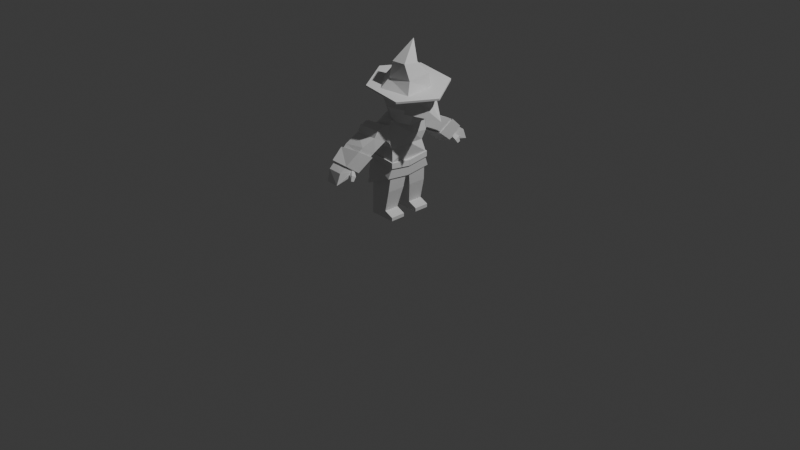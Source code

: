 # Source: Alquimista.blend  (saved by Blender 5.2.44; exported with 4.5.12 LTS)
import bpy
from mathutils import Matrix  # noqa: F401  (used for matrix-valued properties, if any)

bpy.ops.wm.read_factory_settings(use_empty=True)
scene = bpy.context.scene
scene.name = 'Scene'

# ---- collections
col_collection = bpy.data.collections.new('Collection'); scene.collection.children.link(col_collection)
col_collection_2 = bpy.data.collections.new('Collection 2'); scene.collection.children.link(col_collection_2)

# ---- world
world_world = bpy.data.worlds.new('World'); scene.world = world_world
world_world.use_nodes = True; world_world.node_tree.nodes.clear()
_N = world_world.node_tree.nodes; _L = world_world.node_tree.links
n0 = _N.new('ShaderNodeOutputWorld'); n0.name = 'World Output'; n0.location = (200, 100)
n1 = _N.new('ShaderNodeBackground'); n1.name = 'Background'; n1.location = (-200, 100)
n1.inputs[0].default_value = (0.05088, 0.05088, 0.05088, 1.0)
_L.new(n1.outputs[0], n0.inputs[0])
n0.is_active_output = True
world_world.color = (0.05088, 0.05088, 0.05088)
world_world.sun_shadow_jitter_overblur = 0.0

# ---- cameras
cam_camera = bpy.data.cameras.new('Camera')
cam_camera.clip_end = 100.0
cam_camera.ortho_scale = 7.314

# ---- lights
light_light = bpy.data.lights.new('Light', 'POINT')
light_light.energy = 1000.0
light_light.shadow_soft_size = 0.1

# ---- meshes
me_cube_001 = bpy.data.meshes.new('Cube.001')
me_cube_001.from_pydata([(-1.192, 1.575, -0.9603), (-0.8906, 2.076, 0.3344), (1.01, 1.575, -1.213), (0.7222, 1.93, 0.4042), (-1.192, -0.00294, -1.181), (-1.001, 0.0, 1.256), (0.837, -0.00294, -1.433), (1.406, 0.0, 0.6624), (-0.9369, 1.392, -0.351), (0.8098, 1.396, -0.3336), (1.118, 0.00363, -0.1512), (-1.0, 0.00363, -0.01089), (-0.9712, 0.0, 1.769), (-0.8422, 1.76, 1.274), (0.8967, 1.628, 1.44), (0.9292, 0.0, 2.028), (-1.246, -0.003718, -1.202), (1.063, 1.659, -1.223), (-1.246, 1.659, -0.97), (1.063, -0.003718, -1.455), (-1.235, -0.006396, -1.625), (0.9858, 1.58, -1.656), (-1.235, 1.58, -1.404), (0.9858, -0.006396, -1.878), (-1.246, -0.006396, -1.625), (1.063, 1.657, -1.646), (-1.246, 1.657, -1.393), (1.063, -0.006396, -1.878), (-1.073, 1.893, 0.4127), (0.8267, 1.755, 0.2673), (-0.5194, 1.695, 1.26), (0.8228, 1.556, 1.715), (-0.8431, 3.073, 0.9056), (0.8655, 3.065, 0.942), (-0.477, 4.358, -1.519), (0.5876, 4.633, -1.072), (-0.5529, 5.328, -0.4029), (0.5806, 4.844, -0.864), (0.7803, 4.067, 0.5271), (-0.8866, 4.075, 0.3455), (-0.8925, 2.86, -0.08162), (0.7751, 2.965, -0.1046), (-0.3765, 5.299, -1.444), (0.609, 4.793, -1.267), (-0.383, 6.177, -1.618), (0.6021, 5.123, -1.155), (0.5737, 4.351, -1.155), (0.5593, 5.265, -0.4882), (0.559, 5.291, -1.468), (0.5446, 6.177, -1.669), (0.8567, 4.761, -1.344), (0.8498, 5.12, -1.153), (0.8782, 4.976, -1.628), (0.8712, 5.204, -1.548), (0.5663, 4.821, -1.311), (0.5519, 5.866, -0.8866), (-0.4268, 4.828, -1.481), (-0.4679, 5.898, -0.8186), (0.5983, 4.713, -1.233), (0.5914, 4.998, -1.034), (0.8674, 4.868, -1.486), (0.8605, 5.162, -1.351), (0.9214, 1.886, -2.401), (-1.1, 1.934, -3.273), (0.9214, 0.0, -2.622), (-1.1, 0.0, -3.495), (0.7131, 4.431, 0.2183), (-0.7851, 4.456, 0.118), (-0.7662, 3.315, -0.5188), (0.7139, 3.387, -0.424), (-0.5553, 4.357, -1.684), (0.6689, 4.349, -1.259), (-0.6438, 5.487, -0.3833), (0.6521, 5.414, -0.4828), (0.8313, 4.443, 0.3406), (-0.9144, 4.472, 0.2236), (-0.8923, 3.143, -0.5184), (0.8323, 3.226, -0.4079), (0.9214, 1.886, -2.401), (0.9214, 0.0, -2.622), (-0.8513, 2.164, 1.553), (-0.8502, 2.778, 1.363), (0.8742, 2.781, 1.386), (0.8873, 2.143, 1.638)], [], [(11, 5, 28, 8), (8, 28, 29, 9), (0, 2, 17, 18), (9, 29, 7, 10), (2, 9, 10, 6), (0, 8, 9, 2), (4, 11, 8, 0), (31, 30, 12, 15), (7, 29, 31, 15), (28, 5, 12, 30), (17, 19, 27, 25), (16, 18, 26, 24), (2, 6, 19, 17), (4, 0, 18, 16), (18, 17, 25, 26), (21, 22, 26, 25), (23, 21, 25, 27), (22, 20, 24, 26), (20, 22, 63, 65), (1, 3, 29, 28), (13, 1, 28, 30), (14, 13, 30, 31), (3, 14, 31, 29), (34, 46, 71, 70), (58, 43, 52, 60), (46, 47, 73, 71), (66, 69, 77, 74), (68, 67, 75, 76), (33, 3, 41, 38), (3, 1, 40, 41), (1, 32, 39, 40), (32, 33, 38, 39), (48, 42, 44, 49), (54, 56, 42, 48), (56, 57, 44, 42), (57, 55, 49, 44), (35, 37, 47, 46), (45, 43, 48, 49), (58, 35, 46, 54), (59, 45, 49, 55), (61, 60, 52, 53), (37, 35, 50, 51), (59, 37, 51, 61), (43, 45, 53, 52), (45, 59, 61, 53), (51, 50, 60, 61), (37, 59, 55, 47), (43, 58, 54, 48), (36, 47, 55, 57), (34, 36, 57, 56), (46, 34, 56, 54), (35, 58, 60, 50), (22, 21, 62, 63), (23, 20, 65, 64), (21, 23, 64, 62), (38, 41, 69, 66), (41, 40, 68, 69), (40, 39, 67, 68), (39, 38, 66, 67), (75, 74, 73, 72), (76, 75, 72, 70), (77, 76, 70, 71), (74, 77, 71, 73), (67, 66, 74, 75), (69, 68, 76, 77), (36, 34, 70, 72), (47, 36, 72, 73), (62, 64, 79, 78), (62, 79, 78, 64, 65, 63), (80, 83, 82, 81), (1, 13, 80, 81, 32), (82, 33, 32, 81), (13, 14, 83, 80), (14, 3, 33, 82, 83)])
_uv = me_cube_001.uv_layers.new(name='UVMap')
_uv.uv.foreach_set('vector', [0.5, 0.125, 0.625, 0.125, 0.625, 0.25, 0.5, 0.25, 0.5, 0.25, 0.625, 0.25, 0.625, 0.5, 0.5, 0.5, 0.375, 0.25, 0.375, 0.5, 0.375, 0.5, 0.375, 0.25, 0.5, 0.5, 0.625, 0.5, 0.625, 0.625, 0.5, 0.625, 0.375, 0.5, 0.5, 0.5, 0.5, 0.625, 0.375, 0.625, 0.375, 0.25, 0.5, 0.25, 0.5, 0.5, 0.375, 0.5, 0.375, 0.125, 0.5, 0.125, 0.5, 0.25, 0.375, 0.25, 0.625, 0.5, 0.875, 0.5, 0.875, 0.625, 0.625, 0.625, 0.625, 0.625, 0.625, 0.5, 0.625, 0.5, 0.625, 0.625, 0.625, 0.25, 0.625, 0.125, 0.625, 0.125, 0.625, 0.25, 0.375, 0.5, 0.375, 0.625, 0.375, 0.625, 0.375, 0.5, 0.375, 0.125, 0.375, 0.25, 0.375, 0.25, 0.375, 0.125, 0.375, 0.5, 0.375, 0.625, 0.375, 0.625, 0.375, 0.5, 0.375, 0.125, 0.375, 0.25, 0.375, 0.25, 0.375, 0.125, 0.375, 0.25, 0.375, 0.5, 0.375, 0.5, 0.375, 0.25, 0.3658, 0.5058, 0.1342, 0.5058, 0.125, 0.5, 0.375, 0.5, 0.3658, 0.625, 0.3658, 0.5058, 0.375, 0.5, 0.375, 0.625, 0.1342, 0.5058, 0.1342, 0.625, 0.125, 0.625, 0.125, 0.5, 0.1342, 0.625, 0.1342, 0.5058, 0.1342, 0.5058, 0.1342, 0.625, 0.677, 0.3281, 0.6327, 0.4837, 0.625, 0.5, 0.625, 0.25, 0.8014, 0.4557, 0.677, 0.3281, 0.625, 0.25, 0.875, 0.5, 0.6443, 0.4925, 0.8014, 0.4557, 0.875, 0.5, 0.625, 0.5, 0.6327, 0.4837, 0.6443, 0.4925, 0.625, 0.5, 0.625, 0.5, 0.677, 0.3281, 0.6327, 0.4837, 0.6327, 0.4837, 0.677, 0.3281, 0.6327, 0.4837, 0.6327, 0.4837, 0.6327, 0.4837, 0.6327, 0.4837, 0.6327, 0.4837, 0.6327, 0.4837, 0.6327, 0.4837, 0.6327, 0.4837, 0.6327, 0.4837, 0.6327, 0.4837, 0.6327, 0.4837, 0.6327, 0.4837, 0.677, 0.3281, 0.677, 0.3281, 0.677, 0.3281, 0.677, 0.3281, 0.6327, 0.4837, 0.6327, 0.4837, 0.6327, 0.4837, 0.6327, 0.4837, 0.6327, 0.4837, 0.677, 0.3281, 0.677, 0.3281, 0.6327, 0.4837, 0.677, 0.3281, 0.677, 0.3281, 0.677, 0.3281, 0.677, 0.3281, 0.677, 0.3281, 0.6327, 0.4837, 0.6327, 0.4837, 0.677, 0.3281, 0.6327, 0.4837, 0.677, 0.3281, 0.677, 0.3281, 0.6327, 0.4837, 0.6327, 0.4837, 0.677, 0.3281, 0.677, 0.3281, 0.6327, 0.4837, 0.677, 0.3281, 0.677, 0.3281, 0.677, 0.3281, 0.677, 0.3281, 0.677, 0.3281, 0.6327, 0.4837, 0.6327, 0.4837, 0.677, 0.3281, 0.6327, 0.4837, 0.6327, 0.4837, 0.6327, 0.4837, 0.6327, 0.4837, 0.6327, 0.4837, 0.6327, 0.4837, 0.6327, 0.4837, 0.6327, 0.4837, 0.6327, 0.4837, 0.6327, 0.4837, 0.6327, 0.4837, 0.6327, 0.4837, 0.6327, 0.4837, 0.6327, 0.4837, 0.6327, 0.4837, 0.6327, 0.4837, 0.6327, 0.4837, 0.6327, 0.4837, 0.6327, 0.4837, 0.6327, 0.4837, 0.6327, 0.4837, 0.6327, 0.4837, 0.6327, 0.4837, 0.6327, 0.4837, 0.6327, 0.4837, 0.6327, 0.4837, 0.6327, 0.4837, 0.6327, 0.4837, 0.6327, 0.4837, 0.6327, 0.4837, 0.6327, 0.4837, 0.6327, 0.4837, 0.6327, 0.4837, 0.6327, 0.4837, 0.6327, 0.4837, 0.6327, 0.4837, 0.6327, 0.4837, 0.6327, 0.4837, 0.6327, 0.4837, 0.6327, 0.4837, 0.6327, 0.4837, 0.6327, 0.4837, 0.6327, 0.4837, 0.6327, 0.4837, 0.6327, 0.4837, 0.6327, 0.4837, 0.6327, 0.4837, 0.6327, 0.4837, 0.677, 0.3281, 0.6327, 0.4837, 0.6327, 0.4837, 0.677, 0.3281, 0.677, 0.3281, 0.677, 0.3281, 0.677, 0.3281, 0.677, 0.3281, 0.6327, 0.4837, 0.677, 0.3281, 0.677, 0.3281, 0.6327, 0.4837, 0.6327, 0.4837, 0.6327, 0.4837, 0.6327, 0.4837, 0.6327, 0.4837, 0.1342, 0.5058, 0.3658, 0.5058, 0.3658, 0.5058, 0.1342, 0.5058, 0.0, 0.0, 0.0, 0.0, 0.0, 0.0, 0.0, 0.0, 0.3658, 0.5058, 0.3658, 0.625, 0.3658, 0.625, 0.3658, 0.5058, 0.6327, 0.4837, 0.6327, 0.4837, 0.6327, 0.4837, 0.6327, 0.4837, 0.6327, 0.4837, 0.677, 0.3281, 0.677, 0.3281, 0.6327, 0.4837, 0.677, 0.3281, 0.677, 0.3281, 0.677, 0.3281, 0.677, 0.3281, 0.677, 0.3281, 0.6327, 0.4837, 0.6327, 0.4837, 0.677, 0.3281, 0.677, 0.3281, 0.6327, 0.4837, 0.6327, 0.4837, 0.677, 0.3281, 0.677, 0.3281, 0.677, 0.3281, 0.677, 0.3281, 0.677, 0.3281, 0.6327, 0.4837, 0.677, 0.3281, 0.677, 0.3281, 0.6327, 0.4837, 0.6327, 0.4837, 0.6327, 0.4837, 0.6327, 0.4837, 0.6327, 0.4837, 0.677, 0.3281, 0.6327, 0.4837, 0.6327, 0.4837, 0.677, 0.3281, 0.6327, 0.4837, 0.677, 0.3281, 0.677, 0.3281, 0.6327, 0.4837, 0.677, 0.3281, 0.677, 0.3281, 0.677, 0.3281, 0.677, 0.3281, 0.6327, 0.4837, 0.677, 0.3281, 0.677, 0.3281, 0.6327, 0.4837, 0.3658, 0.5058, 0.3658, 0.625, 0.3658, 0.625, 0.3658, 0.5058, 0.0, 0.0, 0.0, 0.0, 0.0, 0.0, 0.0, 0.0, 0.0, 0.0, 0.0, 0.0, 0.8014, 0.4557, 0.6443, 0.4925, 0.6387, 0.4883, 0.7426, 0.3954, 0.677, 0.3281, 0.8014, 0.4557, 0.8014, 0.4557, 0.7426, 0.3954, 0.677, 0.3281, 0.6387, 0.4883, 0.6327, 0.4837, 0.677, 0.3281, 0.7426, 0.3954, 0.8014, 0.4557, 0.6443, 0.4925, 0.6443, 0.4925, 0.8014, 0.4557, 0.6443, 0.4925, 0.6327, 0.4837, 0.6327, 0.4837, 0.6387, 0.4883, 0.6443, 0.4925])
me_cube_001.update()
me_cube = bpy.data.meshes.new('Cube')
me_cube.from_pydata([(-0.954, 0.3382, -0.6074), (-1.0, 0.1224, 0.8075), (-0.954, 1.925, -0.6169), (-1.0, 1.801, 0.9302), (0.8408, 0.3382, -0.6263), (1.0, 0.1224, 0.8075), (0.8408, 1.925, -0.6357), (1.0, 1.801, 0.9302), (-0.9832, 1.936, -2.342), (-0.9832, 0.6496, -2.334), (0.4709, 1.936, -2.357), (0.4709, 0.6496, -2.35), (-0.9866, 1.934, -2.661), (-0.9866, 0.6477, -2.653), (1.237, 1.934, -2.703), (1.237, 0.6477, -2.696), (-0.9923, 1.932, -2.96), (-0.9923, 0.6459, -2.953), (1.231, 1.932, -3.003), (1.231, 0.6459, -2.995)], [], [(0, 1, 3, 2), (2, 3, 7, 6), (6, 7, 5, 4), (4, 5, 1, 0), (2, 6, 10, 8), (7, 3, 1, 5), (9, 8, 12, 13), (0, 2, 8, 9), (6, 4, 11, 10), (4, 0, 9, 11), (14, 15, 19, 18), (11, 9, 13, 15), (8, 10, 14, 12), (10, 11, 15, 14), (16, 18, 19, 17), (13, 12, 16, 17), (15, 13, 17, 19), (12, 14, 18, 16)])
_uv = me_cube.uv_layers.new(name='UVMap')
_uv.uv.foreach_set('vector', [0.375, 0.0, 0.625, 0.0, 0.625, 0.25, 0.375, 0.25, 0.375, 0.25, 0.625, 0.25, 0.625, 0.5, 0.375, 0.5, 0.375, 0.5, 0.625, 0.5, 0.625, 0.75, 0.375, 0.75, 0.375, 0.75, 0.625, 0.75, 0.625, 1.0, 0.375, 1.0, 0.375, 0.25, 0.375, 0.5, 0.375, 0.5, 0.375, 0.25, 0.625, 0.5, 0.875, 0.5, 0.875, 0.75, 0.625, 0.75, 0.375, 0.0, 0.375, 0.25, 0.375, 0.25, 0.375, 0.0, 0.375, 0.0, 0.375, 0.25, 0.375, 0.25, 0.375, 0.0, 0.375, 0.5, 0.375, 0.75, 0.375, 0.75, 0.375, 0.5, 0.375, 0.75, 0.375, 1.0, 0.375, 1.0, 0.375, 0.75, 0.375, 0.5, 0.375, 0.75, 0.375, 0.75, 0.375, 0.5, 0.375, 0.75, 0.375, 1.0, 0.375, 1.0, 0.375, 0.75, 0.375, 0.25, 0.375, 0.5, 0.375, 0.5, 0.375, 0.25, 0.375, 0.5, 0.375, 0.75, 0.375, 0.75, 0.375, 0.5, 0.125, 0.5, 0.375, 0.5, 0.375, 0.75, 0.125, 0.75, 0.375, 0.0, 0.375, 0.25, 0.375, 0.25, 0.375, 0.0, 0.375, 0.75, 0.375, 1.0, 0.375, 1.0, 0.375, 0.75, 0.375, 0.25, 0.375, 0.5, 0.375, 0.5, 0.375, 0.25])
me_cube.update()
me_cone = bpy.data.meshes.new('Cone')
me_cone.from_pydata([(-0.4008, 1.0, -1.0), (0.7684, 0.309, -1.0), (0.4052, -0.809, -1.0), (-0.806, -0.809, -1.0), (-1.169, 0.309, -1.0), (0.1402, 0.07436, 0.8015), (0.3356, -0.6547, -0.4106), (-0.2425, 0.744, -0.5556), (-0.826, 0.2538, -0.6428), (0.6639, 0.1753, -0.4328), (-0.5818, -0.6101, -0.513), (0.1977, 0.06715, -0.03253), (-0.06713, -0.4365, 0.03513), (-0.1895, 0.498, -0.1083), (-0.6324, -0.3218, 0.08237), (-0.7023, 0.2454, 0.02303)], [], [(0, 7, 9, 1), (1, 9, 6, 2), (2, 6, 10, 3), (0, 1, 2, 3, 4), (3, 10, 8, 4), (4, 8, 7, 0), (10, 6, 12, 14), (8, 10, 14, 15), (9, 7, 13, 11), (7, 8, 15, 13), (6, 9, 11, 12), (14, 12, 5), (15, 14, 5), (11, 13, 5), (13, 15, 5), (12, 11, 5)])
_uv = me_cone.uv_layers.new(name='UVMap')
_uv.uv.foreach_set('vector', [0.25, 0.49, 0.25, 0.4348, 0.4241, 0.3066, 0.4783, 0.3242, 0.4783, 0.3242, 0.4241, 0.3066, 0.3566, 0.1032, 0.3911, 0.05584, 0.3911, 0.05584, 0.3566, 0.1032, 0.1433, 0.1032, 0.1089, 0.05584, 0.75, 0.49, 0.9783, 0.3242, 0.8911, 0.05584, 0.6089, 0.05584, 0.5217, 0.3242, 0.1089, 0.05584, 0.1433, 0.1032, 0.07113, 0.3081, 0.02175, 0.3242, 0.02175, 0.3242, 0.07113, 0.3081, 0.25, 0.4348, 0.25, 0.49, 0.1433, 0.1032, 0.3566, 0.1032, 0.3196, 0.1542, 0.1807, 0.1546, 0.07113, 0.3081, 0.1433, 0.1032, 0.1807, 0.1546, 0.139, 0.2861, 0.4241, 0.3066, 0.25, 0.4348, 0.25, 0.372, 0.3596, 0.2856, 0.25, 0.4348, 0.07113, 0.3081, 0.139, 0.2861, 0.25, 0.372, 0.3566, 0.1032, 0.4241, 0.3066, 0.3596, 0.2856, 0.3196, 0.1542, 0.1807, 0.1546, 0.3196, 0.1542, 0.25, 0.25, 0.139, 0.2861, 0.1807, 0.1546, 0.25, 0.25, 0.3596, 0.2856, 0.25, 0.372, 0.25, 0.25, 0.25, 0.372, 0.139, 0.2861, 0.25, 0.25, 0.3196, 0.1542, 0.3596, 0.2856, 0.25, 0.25])
me_cone.update()
me_cylinder = bpy.data.meshes.new('Cylinder')
me_cylinder.from_pydata([(9.934e-09, 1.0, -0.09049), (9.934e-09, 1.0, -0.03934), (0.866, 0.5, -0.09049), (0.866, 0.5, -0.03934), (0.866, -0.5, -0.09049), (0.866, -0.5, -0.03934), (9.934e-09, -1.0, -0.09049), (9.934e-09, -1.0, -0.03934), (-0.866, -0.5, -0.09049), (-0.866, -0.5, -0.03934), (-0.866, 0.5, -0.09049), (-0.866, 0.5, -0.03934)], [], [(0, 1, 3, 2), (2, 3, 5, 4), (4, 5, 7, 6), (6, 7, 9, 8), (3, 1, 11, 9, 7, 5), (8, 9, 11, 10), (10, 11, 1, 0), (0, 2, 4, 6, 8, 10)])
_uv = me_cylinder.uv_layers.new(name='UVMap')
_uv.uv.foreach_set('vector', [1.0, 0.5, 1.0, 1.0, 0.8333, 1.0, 0.8333, 0.5, 0.8333, 0.5, 0.8333, 1.0, 0.6667, 1.0, 0.6667, 0.5, 0.6667, 0.5, 0.6667, 1.0, 0.5, 1.0, 0.5, 0.5, 0.5, 0.5, 0.5, 1.0, 0.3333, 1.0, 0.3333, 0.5, 0.4578, 0.37, 0.25, 0.49, 0.04215, 0.37, 0.04215, 0.13, 0.25, 0.01, 0.4578, 0.13, 0.3333, 0.5, 0.3333, 1.0, 0.1667, 1.0, 0.1667, 0.5, 0.1667, 0.5, 0.1667, 1.0, -8.941e-08, 1.0, -8.941e-08, 0.5, 0.75, 0.49, 0.9578, 0.37, 0.9578, 0.13, 0.75, 0.01, 0.5422, 0.13, 0.5422, 0.37])
me_cylinder.update()
me_sphere = bpy.data.meshes.new('Sphere')
me_sphere.from_pydata([(0.0, 0.0, 1.0), (0.0, 0.7071, 0.7071), (0.0, 1.0, 0.0), (0.0, 0.7071, -0.7071), (0.0, 0.0, -1.0), (0.6124, 0.3536, 0.7071), (0.866, 0.5, 0.0), (0.6124, 0.3536, -0.7071), (0.6124, -0.3536, 0.7071), (0.866, -0.5, 0.0), (0.6124, -0.3536, -0.7071), (-1.49e-07, -0.7071, 0.7071), (-1.49e-07, -1.0, 0.0), (-1.49e-07, -0.7071, -0.7071), (-0.6124, -0.3536, 0.7071), (-0.866, -0.5, 0.0), (-0.6124, -0.3536, -0.7071), (-0.6124, 0.3536, 0.7071), (-0.866, 0.5, 0.0), (-0.6124, 0.3536, -0.7071)], [], [(3, 2, 6, 7), (1, 0, 5), (4, 3, 7), (2, 1, 5, 6), (5, 0, 8), (4, 7, 10), (6, 5, 8, 9), (7, 6, 9, 10), (10, 9, 12, 13), (8, 0, 11), (4, 10, 13), (9, 8, 11, 12), (13, 12, 15, 16), (11, 0, 14), (4, 13, 16), (12, 11, 14, 15), (16, 15, 18, 19), (14, 0, 17), (4, 16, 19), (15, 14, 17, 18), (19, 18, 2, 3), (17, 0, 1), (4, 19, 3), (18, 17, 1, 2)])
_uv = me_sphere.uv_layers.new(name='UVMap')
_uv.uv.foreach_set('vector', [0.6667, 0.25, 0.6667, 0.5, 0.5, 0.5, 0.5, 0.25, 0.6667, 0.75, 0.5833, 1.0, 0.5, 0.75, 0.5833, 0.0, 0.6667, 0.25, 0.5, 0.25, 0.6667, 0.5, 0.6667, 0.75, 0.5, 0.75, 0.5, 0.5, 0.5, 0.75, 0.4167, 1.0, 0.3333, 0.75, 0.4167, 0.0, 0.5, 0.25, 0.3333, 0.25, 0.5, 0.5, 0.5, 0.75, 0.3333, 0.75, 0.3333, 0.5, 0.5, 0.25, 0.5, 0.5, 0.3333, 0.5, 0.3333, 0.25, 0.3333, 0.25, 0.3333, 0.5, 0.1667, 0.5, 0.1667, 0.25, 0.3333, 0.75, 0.25, 1.0, 0.1667, 0.75, 0.25, 0.0, 0.3333, 0.25, 0.1667, 0.25, 0.3333, 0.5, 0.3333, 0.75, 0.1667, 0.75, 0.1667, 0.5, 0.1667, 0.25, 0.1667, 0.5, 0.0, 0.5, 0.0, 0.25, 0.1667, 0.75, 0.08333, 1.0, 0.0, 0.75, 0.08333, 0.0, 0.1667, 0.25, 0.0, 0.25, 0.1667, 0.5, 0.1667, 0.75, 0.0, 0.75, 0.0, 0.5, 1.0, 0.25, 1.0, 0.5, 0.8333, 0.5, 0.8333, 0.25, 1.0, 0.75, 0.9167, 1.0, 0.8333, 0.75, 0.9167, 0.0, 1.0, 0.25, 0.8333, 0.25, 1.0, 0.5, 1.0, 0.75, 0.8333, 0.75, 0.8333, 0.5, 0.8333, 0.25, 0.8333, 0.5, 0.6667, 0.5, 0.6667, 0.25, 0.8333, 0.75, 0.75, 1.0, 0.6667, 0.75, 0.75, 0.0, 0.8333, 0.25, 0.6667, 0.25, 0.8333, 0.5, 0.8333, 0.75, 0.6667, 0.75, 0.6667, 0.5])
me_sphere.update()
me_sphere_001 = bpy.data.meshes.new('Sphere.001')
me_sphere_001.from_pydata([(0.0, 0.0, 1.0), (0.6124, -0.3536, 0.7071), (0.866, -0.5, 0.0), (-1.49e-07, -0.7071, 0.7071), (0.03473, -1.573, -0.1341), (-0.6124, -0.3536, 0.7071), (-0.866, -0.5, 0.0)], [], [(1, 0, 3), (2, 1, 3, 4), (3, 0, 5), (4, 3, 5, 6), (4, 6, 2), (2, 6, 5, 0, 1)])
_uv = me_sphere_001.uv_layers.new(name='UVMap')
_uv.uv.foreach_set('vector', [0.4277, 0.9667, 0.4277, 0.6033, 0.7254, 0.8116, 0.0264, 0.482, 0.3096, 0.4763, 0.3648, 0.7321, 0.1148, 0.7277, 0.7254, 0.8116, 0.4277, 0.6033, 0.769, 0.4787, 0.1148, 0.7277, 0.3648, 0.7321, 0.306, 0.9839, 0.0264, 0.9735, 0.1148, 0.7277, 0.0264, 0.9735, 0.0264, 0.482, 0.6706, 0.4468, 0.6706, 0.02417, 0.8468, 0.08606, 0.9588, 0.2355, 0.8468, 0.3849])
me_sphere_001.update()

# ---- objects
ob_body = bpy.data.objects.new('Body', me_cube_001)
ob_legs = bpy.data.objects.new('Legs', me_cube)
ob_cone = bpy.data.objects.new('Cone', me_cone)
ob_cylinder = bpy.data.objects.new('Cylinder', me_cylinder)
ob_sphere = bpy.data.objects.new('Sphere', me_sphere)
ob_sphere_001 = bpy.data.objects.new('Sphere.001', me_sphere_001)
ob_camera = bpy.data.objects.new('Camera', cam_camera)
ob_light = bpy.data.objects.new('Light', light_light)

# ---- transforms, parenting, visibility, modifiers, constraints
ob_body.location = (0.0, 0.0, 0.897)
ob_body.scale = (0.1412, 0.1412, 0.1412)
_m = ob_body.modifiers.new('Mirror', 'MIRROR')
_m.use_axis = (False, True, False)
_m.use_clip = True
ob_legs.location = (0.0, 0.0, 0.4815)
ob_legs.scale = (0.1248, 0.1248, 0.1248)
_m = ob_legs.modifiers.new('Mirror', 'MIRROR')
_m.use_axis = (False, True, False)
ob_cone.location = (0.1885, -0.02903, 1.734)
ob_cone.rotation_euler = (0.1447, -0.04541, 1.569)
ob_cone.scale = (0.2492, 0.2492, 0.2492)
ob_cylinder.location = (0.149, -0.01663, 1.463)
ob_cylinder.rotation_euler = (0.1487, -0.0868, 1.563)
ob_cylinder.scale = (-0.4126, -0.4126, -0.4126)
ob_sphere.location = (0.1273, -0.009801, 1.309)
ob_sphere.rotation_euler = (0.04589, 0.1445, 0.004382)
ob_sphere.scale = (0.2492, 0.2492, 0.2492)
ob_sphere_001.location = (0.1779, -0.0007195, 1.289)
ob_sphere_001.rotation_euler = (0.1447, -0.04541, 1.569)
ob_sphere_001.scale = (0.2492, 0.2492, 0.2492)
ob_camera.location = (7.359, -6.926, 4.958)
ob_camera.rotation_euler = (1.109, 0.0, 0.8149)
ob_camera.lock_rotations_4d = False
ob_camera.empty_display_type = 'ARROWS'
ob_camera.color = (0.0, 0.0, 0.0, 0.0)
ob_camera.display_type = 'WIRE'
ob_camera.lineart.crease_threshold = 0.0
ob_light.location = (4.076, 1.005, 5.904)
ob_light.rotation_euler = (0.6503, 0.05522, 1.866)
ob_light.lock_rotations_4d = False
ob_light.empty_display_type = 'ARROWS'
ob_light.color = (0.0, 0.0, 0.0, 0.0)
ob_light.lineart.crease_threshold = 0.0

# ---- collection membership
col_collection.objects.link(ob_body)
col_collection.objects.link(ob_legs)
col_collection.objects.link(ob_cone)
col_collection.objects.link(ob_cylinder)
col_collection.objects.link(ob_sphere)
col_collection.objects.link(ob_sphere_001)
col_collection_2.objects.link(ob_camera)
col_collection_2.objects.link(ob_light)

# ---- scene / render settings (as saved in the file)
scene.camera = ob_camera
scene.frame_start = 1; scene.frame_end = 250; scene.frame_set(1)
scene.render.engine = 'BLENDER_EEVEE_NEXT'
scene.render.bake_bias = 0.0
scene.render.bake_samples = 0
scene.render.compositor_device = 'GPU'
scene.eevee.use_volume_custom_range = False
scene.eevee.fast_gi_thickness_near = 0.1
scene.eevee.fast_gi_thickness_far = 0.0
scene.eevee.ray_tracing_options.screen_trace_thickness = 0.1
bpy.context.view_layer.update()
